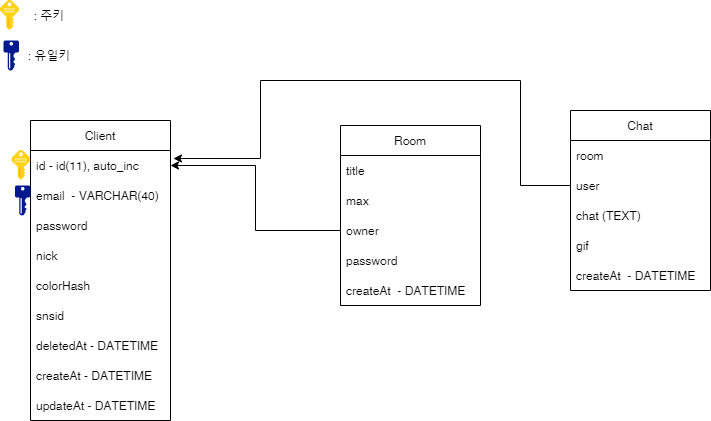

The diagram above was exported from draw.io. Its source (the exported page's mxGraphModel, read from the mxfile embedded in the PNG):
<mxGraphModel dx="2211" dy="1217" grid="1" gridSize="10" guides="1" tooltips="1" connect="1" arrows="1" fold="1" page="1" pageScale="1" pageWidth="827" pageHeight="1169" math="0" shadow="0">
  <root>
    <mxCell id="0" />
    <mxCell id="1" parent="0" />
    <mxCell id="2eVLeo27SSniZR-1Q0gI-3" value="Client" style="swimlane;fontStyle=0;childLayout=stackLayout;horizontal=1;startSize=30;horizontalStack=0;resizeParent=1;resizeParentMax=0;resizeLast=0;collapsible=1;marginBottom=0;" vertex="1" parent="1">
      <mxGeometry x="-160" y="490" width="140" height="300" as="geometry" />
    </mxCell>
    <mxCell id="2eVLeo27SSniZR-1Q0gI-5" value="id - id(11), auto_inc" style="text;strokeColor=none;fillColor=none;align=left;verticalAlign=middle;spacingLeft=4;spacingRight=4;overflow=hidden;points=[[0,0.5],[1,0.5]];portConstraint=eastwest;rotatable=0;" vertex="1" parent="2eVLeo27SSniZR-1Q0gI-3">
      <mxGeometry y="30" width="140" height="30" as="geometry" />
    </mxCell>
    <mxCell id="2eVLeo27SSniZR-1Q0gI-26" value="email  - VARCHAR(40)" style="text;strokeColor=none;fillColor=none;align=left;verticalAlign=middle;spacingLeft=4;spacingRight=4;overflow=hidden;points=[[0,0.5],[1,0.5]];portConstraint=eastwest;rotatable=0;" vertex="1" parent="2eVLeo27SSniZR-1Q0gI-3">
      <mxGeometry y="60" width="140" height="30" as="geometry" />
    </mxCell>
    <mxCell id="2eVLeo27SSniZR-1Q0gI-6" value="password" style="text;strokeColor=none;fillColor=none;align=left;verticalAlign=middle;spacingLeft=4;spacingRight=4;overflow=hidden;points=[[0,0.5],[1,0.5]];portConstraint=eastwest;rotatable=0;" vertex="1" parent="2eVLeo27SSniZR-1Q0gI-3">
      <mxGeometry y="90" width="140" height="30" as="geometry" />
    </mxCell>
    <mxCell id="2eVLeo27SSniZR-1Q0gI-27" value="nick" style="text;strokeColor=none;fillColor=none;align=left;verticalAlign=middle;spacingLeft=4;spacingRight=4;overflow=hidden;points=[[0,0.5],[1,0.5]];portConstraint=eastwest;rotatable=0;" vertex="1" parent="2eVLeo27SSniZR-1Q0gI-3">
      <mxGeometry y="120" width="140" height="30" as="geometry" />
    </mxCell>
    <mxCell id="2eVLeo27SSniZR-1Q0gI-16" value="colorHash" style="text;strokeColor=none;fillColor=none;align=left;verticalAlign=middle;spacingLeft=4;spacingRight=4;overflow=hidden;points=[[0,0.5],[1,0.5]];portConstraint=eastwest;rotatable=0;" vertex="1" parent="2eVLeo27SSniZR-1Q0gI-3">
      <mxGeometry y="150" width="140" height="30" as="geometry" />
    </mxCell>
    <mxCell id="2eVLeo27SSniZR-1Q0gI-18" value="snsid" style="text;strokeColor=none;fillColor=none;align=left;verticalAlign=middle;spacingLeft=4;spacingRight=4;overflow=hidden;points=[[0,0.5],[1,0.5]];portConstraint=eastwest;rotatable=0;" vertex="1" parent="2eVLeo27SSniZR-1Q0gI-3">
      <mxGeometry y="180" width="140" height="30" as="geometry" />
    </mxCell>
    <mxCell id="2eVLeo27SSniZR-1Q0gI-19" value="deletedAt - DATETIME" style="text;strokeColor=none;fillColor=none;align=left;verticalAlign=middle;spacingLeft=4;spacingRight=4;overflow=hidden;points=[[0,0.5],[1,0.5]];portConstraint=eastwest;rotatable=0;" vertex="1" parent="2eVLeo27SSniZR-1Q0gI-3">
      <mxGeometry y="210" width="140" height="30" as="geometry" />
    </mxCell>
    <mxCell id="2eVLeo27SSniZR-1Q0gI-15" value="createAt - DATETIME" style="text;strokeColor=none;fillColor=none;align=left;verticalAlign=middle;spacingLeft=4;spacingRight=4;overflow=hidden;points=[[0,0.5],[1,0.5]];portConstraint=eastwest;rotatable=0;" vertex="1" parent="2eVLeo27SSniZR-1Q0gI-3">
      <mxGeometry y="240" width="140" height="30" as="geometry" />
    </mxCell>
    <mxCell id="2eVLeo27SSniZR-1Q0gI-17" value="updateAt - DATETIME" style="text;strokeColor=none;fillColor=none;align=left;verticalAlign=middle;spacingLeft=4;spacingRight=4;overflow=hidden;points=[[0,0.5],[1,0.5]];portConstraint=eastwest;rotatable=0;" vertex="1" parent="2eVLeo27SSniZR-1Q0gI-3">
      <mxGeometry y="270" width="140" height="30" as="geometry" />
    </mxCell>
    <mxCell id="2eVLeo27SSniZR-1Q0gI-7" value="Chat" style="swimlane;fontStyle=0;childLayout=stackLayout;horizontal=1;startSize=30;horizontalStack=0;resizeParent=1;resizeParentMax=0;resizeLast=0;collapsible=1;marginBottom=0;" vertex="1" parent="1">
      <mxGeometry x="380" y="480" width="140" height="180" as="geometry" />
    </mxCell>
    <mxCell id="2eVLeo27SSniZR-1Q0gI-8" value="room" style="text;strokeColor=none;fillColor=none;align=left;verticalAlign=middle;spacingLeft=4;spacingRight=4;overflow=hidden;points=[[0,0.5],[1,0.5]];portConstraint=eastwest;rotatable=0;" vertex="1" parent="2eVLeo27SSniZR-1Q0gI-7">
      <mxGeometry y="30" width="140" height="30" as="geometry" />
    </mxCell>
    <mxCell id="2eVLeo27SSniZR-1Q0gI-9" value="user" style="text;strokeColor=none;fillColor=none;align=left;verticalAlign=middle;spacingLeft=4;spacingRight=4;overflow=hidden;points=[[0,0.5],[1,0.5]];portConstraint=eastwest;rotatable=0;" vertex="1" parent="2eVLeo27SSniZR-1Q0gI-7">
      <mxGeometry y="60" width="140" height="30" as="geometry" />
    </mxCell>
    <mxCell id="2eVLeo27SSniZR-1Q0gI-10" value="chat (TEXT)" style="text;strokeColor=none;fillColor=none;align=left;verticalAlign=middle;spacingLeft=4;spacingRight=4;overflow=hidden;points=[[0,0.5],[1,0.5]];portConstraint=eastwest;rotatable=0;" vertex="1" parent="2eVLeo27SSniZR-1Q0gI-7">
      <mxGeometry y="90" width="140" height="30" as="geometry" />
    </mxCell>
    <mxCell id="2eVLeo27SSniZR-1Q0gI-36" value="gif" style="text;strokeColor=none;fillColor=none;align=left;verticalAlign=middle;spacingLeft=4;spacingRight=4;overflow=hidden;points=[[0,0.5],[1,0.5]];portConstraint=eastwest;rotatable=0;" vertex="1" parent="2eVLeo27SSniZR-1Q0gI-7">
      <mxGeometry y="120" width="140" height="30" as="geometry" />
    </mxCell>
    <mxCell id="2eVLeo27SSniZR-1Q0gI-35" value="createAt  - DATETIME" style="text;strokeColor=none;fillColor=none;align=left;verticalAlign=middle;spacingLeft=4;spacingRight=4;overflow=hidden;points=[[0,0.5],[1,0.5]];portConstraint=eastwest;rotatable=0;" vertex="1" parent="2eVLeo27SSniZR-1Q0gI-7">
      <mxGeometry y="150" width="140" height="30" as="geometry" />
    </mxCell>
    <mxCell id="2eVLeo27SSniZR-1Q0gI-11" value="Room" style="swimlane;fontStyle=0;childLayout=stackLayout;horizontal=1;startSize=30;horizontalStack=0;resizeParent=1;resizeParentMax=0;resizeLast=0;collapsible=1;marginBottom=0;" vertex="1" parent="1">
      <mxGeometry x="150" y="495" width="140" height="180" as="geometry" />
    </mxCell>
    <mxCell id="2eVLeo27SSniZR-1Q0gI-12" value="title" style="text;strokeColor=none;fillColor=none;align=left;verticalAlign=middle;spacingLeft=4;spacingRight=4;overflow=hidden;points=[[0,0.5],[1,0.5]];portConstraint=eastwest;rotatable=0;" vertex="1" parent="2eVLeo27SSniZR-1Q0gI-11">
      <mxGeometry y="30" width="140" height="30" as="geometry" />
    </mxCell>
    <mxCell id="2eVLeo27SSniZR-1Q0gI-13" value="max" style="text;strokeColor=none;fillColor=none;align=left;verticalAlign=middle;spacingLeft=4;spacingRight=4;overflow=hidden;points=[[0,0.5],[1,0.5]];portConstraint=eastwest;rotatable=0;" vertex="1" parent="2eVLeo27SSniZR-1Q0gI-11">
      <mxGeometry y="60" width="140" height="30" as="geometry" />
    </mxCell>
    <mxCell id="2eVLeo27SSniZR-1Q0gI-14" value="owner" style="text;strokeColor=none;fillColor=none;align=left;verticalAlign=middle;spacingLeft=4;spacingRight=4;overflow=hidden;points=[[0,0.5],[1,0.5]];portConstraint=eastwest;rotatable=0;" vertex="1" parent="2eVLeo27SSniZR-1Q0gI-11">
      <mxGeometry y="90" width="140" height="30" as="geometry" />
    </mxCell>
    <mxCell id="2eVLeo27SSniZR-1Q0gI-29" value="password" style="text;strokeColor=none;fillColor=none;align=left;verticalAlign=middle;spacingLeft=4;spacingRight=4;overflow=hidden;points=[[0,0.5],[1,0.5]];portConstraint=eastwest;rotatable=0;" vertex="1" parent="2eVLeo27SSniZR-1Q0gI-11">
      <mxGeometry y="120" width="140" height="30" as="geometry" />
    </mxCell>
    <mxCell id="2eVLeo27SSniZR-1Q0gI-30" value="createAt  - DATETIME" style="text;strokeColor=none;fillColor=none;align=left;verticalAlign=middle;spacingLeft=4;spacingRight=4;overflow=hidden;points=[[0,0.5],[1,0.5]];portConstraint=eastwest;rotatable=0;" vertex="1" parent="2eVLeo27SSniZR-1Q0gI-11">
      <mxGeometry y="150" width="140" height="30" as="geometry" />
    </mxCell>
    <mxCell id="2eVLeo27SSniZR-1Q0gI-20" value="" style="sketch=0;aspect=fixed;html=1;points=[];align=center;image;fontSize=12;image=img/lib/mscae/Key.svg;" vertex="1" parent="1">
      <mxGeometry x="-178.6" y="520" width="18.6" height="30" as="geometry" />
    </mxCell>
    <mxCell id="2eVLeo27SSniZR-1Q0gI-22" value="" style="sketch=0;aspect=fixed;html=1;points=[];align=center;image;fontSize=12;image=img/lib/mscae/Key.svg;" vertex="1" parent="1">
      <mxGeometry x="-190" y="370" width="18.6" height="30" as="geometry" />
    </mxCell>
    <mxCell id="2eVLeo27SSniZR-1Q0gI-23" value=": 주키" style="text;html=1;strokeColor=none;fillColor=none;align=center;verticalAlign=middle;whiteSpace=wrap;rounded=0;" vertex="1" parent="1">
      <mxGeometry x="-171.4" y="370" width="60" height="30" as="geometry" />
    </mxCell>
    <mxCell id="2eVLeo27SSniZR-1Q0gI-24" value="" style="sketch=0;aspect=fixed;pointerEvents=1;shadow=0;dashed=0;html=1;strokeColor=none;labelPosition=center;verticalLabelPosition=bottom;verticalAlign=top;align=center;fillColor=#00188D;shape=mxgraph.mscae.enterprise.key_permissions" vertex="1" parent="1">
      <mxGeometry x="-187" y="410" width="15.6" height="30" as="geometry" />
    </mxCell>
    <mxCell id="2eVLeo27SSniZR-1Q0gI-25" value=": 유일키" style="text;html=1;strokeColor=none;fillColor=none;align=center;verticalAlign=middle;whiteSpace=wrap;rounded=0;" vertex="1" parent="1">
      <mxGeometry x="-171.4" y="410" width="60" height="30" as="geometry" />
    </mxCell>
    <mxCell id="2eVLeo27SSniZR-1Q0gI-28" value="" style="sketch=0;aspect=fixed;pointerEvents=1;shadow=0;dashed=0;html=1;strokeColor=none;labelPosition=center;verticalLabelPosition=bottom;verticalAlign=top;align=center;fillColor=#00188D;shape=mxgraph.mscae.enterprise.key_permissions" vertex="1" parent="1">
      <mxGeometry x="-175.6" y="555" width="15.6" height="30" as="geometry" />
    </mxCell>
    <mxCell id="2eVLeo27SSniZR-1Q0gI-33" style="edgeStyle=orthogonalEdgeStyle;rounded=0;orthogonalLoop=1;jettySize=auto;html=1;exitX=0;exitY=0.5;exitDx=0;exitDy=0;entryX=1;entryY=0.5;entryDx=0;entryDy=0;" edge="1" parent="1" source="2eVLeo27SSniZR-1Q0gI-14" target="2eVLeo27SSniZR-1Q0gI-5">
      <mxGeometry relative="1" as="geometry" />
    </mxCell>
    <mxCell id="2eVLeo27SSniZR-1Q0gI-34" style="edgeStyle=orthogonalEdgeStyle;rounded=0;orthogonalLoop=1;jettySize=auto;html=1;exitX=0;exitY=0.5;exitDx=0;exitDy=0;entryX=1.021;entryY=0.267;entryDx=0;entryDy=0;entryPerimeter=0;" edge="1" parent="1" source="2eVLeo27SSniZR-1Q0gI-9" target="2eVLeo27SSniZR-1Q0gI-5">
      <mxGeometry relative="1" as="geometry">
        <Array as="points">
          <mxPoint x="330" y="555" />
          <mxPoint x="330" y="450" />
          <mxPoint x="70" y="450" />
          <mxPoint x="70" y="528" />
        </Array>
      </mxGeometry>
    </mxCell>
  </root>
</mxGraphModel>